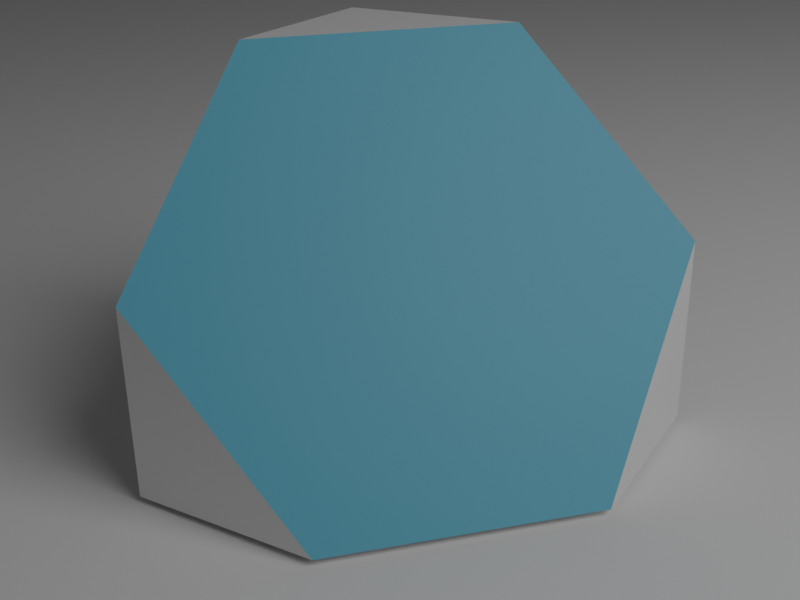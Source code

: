 # Source: menger3.blend  (saved by Blender 2.83.19; exported with 4.5.12 LTS)
import bpy
from mathutils import Matrix  # noqa: F401  (used for matrix-valued properties, if any)

bpy.ops.wm.read_factory_settings(use_empty=True)
scene = bpy.context.scene
scene.name = 'Scene'

# ---- collections
col_collection = bpy.data.collections.new('Collection'); scene.collection.children.link(col_collection)
col_collection_2 = bpy.data.collections.new('Collection 2'); scene.collection.children.link(col_collection_2)

# ---- materials (node trees are filled in below, after node groups)
mat_material = bpy.data.materials.new('Material')
mat_mengermaterial = bpy.data.materials.new('MengerMaterial')

# ---- material node trees
mat_material.use_nodes = True; mat_material.node_tree.nodes.clear()
_N = mat_material.node_tree.nodes; _L = mat_material.node_tree.links
n0 = _N.new('ShaderNodeBsdfPrincipled'); n0.name = 'Principled BSDF'; n0.location = (10, 300)
n0.distribution = 'GGX'
n0.subsurface_method = 'BURLEY'
n0.inputs[0].default_value = (0.09378, 0.4058, 0.5705, 1.0)
n0.inputs[3].default_value = 1.45
n0.inputs[27].default_value = (0.0, 0.0, 0.0, 1.0)
n0.inputs[28].default_value = 1.0
n1 = _N.new('ShaderNodeOutputMaterial'); n1.name = 'Material Output'; n1.location = (300, 300)
n2 = _N.new('ShaderNodeScript'); n2.name = 'Script'; n2.location = (-376, 154)
n2.inputs[0].default_value = 4.0
_L.new(n0.outputs[0], n1.inputs[0])
_L.new(n2.outputs[0], n0.inputs[4])
n1.is_active_output = True
mat_mengermaterial.use_nodes = True; mat_mengermaterial.node_tree.nodes.clear()
_N = mat_mengermaterial.node_tree.nodes; _L = mat_mengermaterial.node_tree.links
n0 = _N.new('ShaderNodeBsdfPrincipled'); n0.name = 'Principled BSDF'; n0.location = (10, 300)
n0.distribution = 'GGX'
n0.subsurface_method = 'BURLEY'
n0.inputs[3].default_value = 1.45
n0.inputs[27].default_value = (0.0, 0.0, 0.0, 1.0)
n0.inputs[28].default_value = 1.0
n1 = _N.new('ShaderNodeOutputMaterial'); n1.name = 'Material Output'; n1.location = (300, 300)
n2 = _N.new('ShaderNodeScript'); n2.name = 'Script'; n2.location = (-285, 72)
n2.inputs[0].default_value = 4.0
_L.new(n0.outputs[0], n1.inputs[0])
_L.new(n2.outputs[0], n0.inputs[4])
n1.is_active_output = True

# ---- world
world_world = bpy.data.worlds.new('World'); scene.world = world_world
world_world.use_nodes = True; world_world.node_tree.nodes.clear()
_N = world_world.node_tree.nodes; _L = world_world.node_tree.links
n0 = _N.new('ShaderNodeOutputWorld'); n0.name = 'World Output'; n0.location = (300, 300)
n1 = _N.new('ShaderNodeBackground'); n1.name = 'Background'; n1.location = (10, 300)
n1.inputs[0].default_value = (0.05088, 0.05088, 0.05088, 1.0)
_L.new(n1.outputs[0], n0.inputs[0])
n0.is_active_output = True
world_world.color = (0.05088, 0.05088, 0.05088)
world_world.use_sun_shadow = False
world_world.sun_shadow_jitter_overblur = 0.0

# ---- cameras
cam_camera = bpy.data.cameras.new('Camera')
cam_camera.clip_end = 100.0
cam_camera.ortho_scale = 7.314

# ---- lights
light_light = bpy.data.lights.new('Light', 'POINT')
light_light.transmission_factor = 0.0
light_light.energy = 1e+04
light_light.shadow_soft_size = 10.0
light_light.shadow_maximum_resolution = 0.006
light_light.use_absolute_resolution = True

# ---- meshes
me_plane = bpy.data.meshes.new('Plane')
me_plane.from_pydata([(0.1225, -0.07071, 3.725e-09), (3.725e-09, -0.1414, -1.863e-09), (3.725e-09, 0.1414, -1.863e-09), (0.1225, 0.07071, 3.725e-09), (-0.1225, 0.07071, 1.863e-09), (-0.1225, -0.07071, 1.863e-09), (0.1225, -1.907e-09, 1.118e-08)], [], [(5, 1, 0, 6, 3, 2, 4)])
_uv = me_plane.uv_layers.new(name='UVMap')
_uv.uv.foreach_set('vector', [0.4388, 0.4646, 0.5, 0.4293, 0.5612, 0.4646, 0.5612, 0.5, 0.5612, 0.5354, 0.5, 0.5707, 0.4388, 0.5354])
me_plane.materials.append(mat_material)
me_plane.use_remesh_fix_poles = True
me_plane.use_remesh_preserve_attributes = False
me_plane.use_mirror_vertex_groups = False
me_plane.update()
me_plane_118 = bpy.data.meshes.new('Plane.118')
me_plane_118.from_pydata([(-1.0, -1.0, 0.0), (1.0, -1.0, 0.0), (-1.0, 1.0, 0.0), (1.0, 1.0, 0.0)], [], [(0, 1, 3, 2)])
_uv = me_plane_118.uv_layers.new(name='UVMap')
_uv.uv.foreach_set('vector', [0.0, 0.0, 1.0, 0.0, 1.0, 1.0, 0.0, 1.0])
me_plane_118.use_remesh_fix_poles = True
me_plane_118.use_remesh_preserve_attributes = False
me_plane_118.use_mirror_vertex_groups = False
me_plane_118.update()
me_plane_001 = bpy.data.meshes.new('Plane.001')
me_plane_001.from_pydata([(22.31, -5.977, -14.33), (-22.31, 5.977, 18.33), (-5.977, 22.31, -14.33), (-2.0, -2.0, 0.0), (2.0, -2.0, 0.0), (-2.0, 2.0, 0.0), (-2.0, -2.0, 4.0), (-2.0, -2.0, 0.0), (-2.0, 2.0, 0.0), (-2.0, -2.0, 0.0), (2.0, -2.0, 0.0), (-2.0, -2.0, 4.0), (-2.0, -2.0, 0.1481), (2.0, -2.0, 0.1481), (-2.0, 2.0, 0.1481), (-1.852, -2.0, 4.0), (-1.852, -2.0, 0.0), (-1.852, 2.0, 0.0), (-2.0, -1.852, 0.0), (2.0, -1.852, 0.0), (-2.0, -1.852, 4.0), (-2.0, -2.0, 0.2963), (2.0, -2.0, 0.2963), (-2.0, 2.0, 0.2963), (-1.704, -2.0, 4.0), (-1.704, -2.0, 0.0), (-1.704, 2.0, 0.0), (-2.0, -1.704, 0.0), (2.0, -1.704, 0.0), (-2.0, -1.704, 4.0), (-2.0, -2.0, 0.4444), (2.0, -2.0, 0.4444), (-2.0, 2.0, 0.4444), (-1.556, -2.0, 4.0), (-1.556, -2.0, 0.0), (-1.556, 2.0, 0.0), (-2.0, -1.556, 0.0), (2.0, -1.556, 0.0), (-2.0, -1.556, 4.0), (-2.0, -2.0, 0.5926), (2.0, -2.0, 0.5926), (-2.0, 2.0, 0.5926), (-1.407, -2.0, 4.0), (-1.407, -2.0, 0.0), (-1.407, 2.0, 0.0), (-2.0, -1.407, 0.0), (2.0, -1.407, 0.0), (-2.0, -1.407, 4.0), (-2.0, -2.0, 0.7407), (2.0, -2.0, 0.7407), (-2.0, 2.0, 0.7407), (-1.259, -2.0, 4.0), (-1.259, -2.0, 0.0), (-1.259, 2.0, 0.0), (-2.0, -1.259, 0.0), (2.0, -1.259, 0.0), (-2.0, -1.259, 4.0), (-2.0, -2.0, 0.8889), (2.0, -2.0, 0.8889), (-2.0, 2.0, 0.8889), (-1.111, -2.0, 4.0), (-1.111, -2.0, 0.0), (-1.111, 2.0, 0.0), (-2.0, -1.111, 0.0), (2.0, -1.111, 0.0), (-2.0, -1.111, 4.0), (-2.0, -2.0, 1.037), (2.0, -2.0, 1.037), (-2.0, 2.0, 1.037), (-0.963, -2.0, 4.0), (-0.963, -2.0, 0.0), (-0.963, 2.0, 0.0), (-2.0, -0.963, 0.0), (2.0, -0.963, 0.0), (-2.0, -0.963, 4.0), (-2.0, -2.0, 1.185), (2.0, -2.0, 1.185), (-2.0, 2.0, 1.185), (-0.8148, -2.0, 4.0), (-0.8148, -2.0, 0.0), (-0.8148, 2.0, 0.0), (-2.0, -0.8148, 0.0), (2.0, -0.8148, 0.0), (-2.0, -0.8148, 4.0), (-2.0, -2.0, 1.333), (2.0, -2.0, 1.333), (-2.0, 2.0, 1.333), (-0.6667, -2.0, 4.0), (-0.6667, -2.0, 0.0), (-0.6667, 2.0, 0.0), (-2.0, -0.6667, 0.0), (2.0, -0.6667, 0.0), (-2.0, -0.6667, 4.0), (-2.0, -2.0, 1.481), (2.0, -2.0, 1.481), (-2.0, 2.0, 1.481), (-0.5185, -2.0, 4.0), (-0.5185, -2.0, 0.0), (-0.5185, 2.0, 0.0), (-2.0, -0.5185, 0.0), (2.0, -0.5185, 0.0), (-2.0, -0.5185, 4.0), (-2.0, -2.0, 1.63), (2.0, -2.0, 1.63), (-2.0, 2.0, 1.63), (-0.3704, -2.0, 4.0), (-0.3704, -2.0, 0.0), (-0.3704, 2.0, 0.0), (-2.0, -0.3704, 0.0), (2.0, -0.3704, 0.0), (-2.0, -0.3704, 4.0), (-2.0, -2.0, 1.778), (2.0, -2.0, 1.778), (-2.0, 2.0, 1.778), (-0.2222, -2.0, 4.0), (-0.2222, -2.0, 0.0), (-0.2222, 2.0, 0.0), (-2.0, -0.2222, 0.0), (2.0, -0.2222, 0.0), (-2.0, -0.2222, 4.0), (-2.0, -2.0, 1.926), (2.0, -2.0, 1.926), (-2.0, 2.0, 1.926), (-0.07407, -2.0, 4.0), (-0.07407, -2.0, 0.0), (-0.07407, 2.0, 0.0), (-2.0, -0.07407, 0.0), (2.0, -0.07407, 0.0), (-2.0, -0.07407, 4.0), (-2.0, -2.0, 2.074), (0.07407, -2.0, 0.0), (-2.0, 0.07407, 0.0), (-2.0, -2.0, 2.222), (0.2222, -2.0, 0.0), (-2.0, 0.2222, 0.0), (-2.0, -2.0, 2.37), (0.3704, -2.0, 0.0), (-2.0, 0.3704, 0.0), (-2.0, -2.0, 2.519), (0.5185, -2.0, 0.0), (-2.0, 0.5185, 0.0), (-2.0, -2.0, 2.667), (0.6667, -2.0, 0.0), (-2.0, 0.6667, 0.0), (-2.0, -2.0, 2.815), (0.8148, -2.0, 0.0), (-2.0, 0.8148, 0.0), (-2.0, -2.0, 2.963), (0.963, -2.0, 0.0), (-2.0, 0.963, 0.0), (-2.0, -2.0, 3.111), (1.111, -2.0, 0.0), (-2.0, 1.111, 0.0), (-2.0, -2.0, 3.259), (1.259, -2.0, 0.0), (-2.0, 1.259, 0.0), (-2.0, -2.0, 3.407), (1.407, -2.0, 0.0), (-2.0, 1.407, 0.0), (-2.0, -2.0, 3.556), (1.556, -2.0, 0.0), (-2.0, 1.556, 0.0), (-2.0, -2.0, 3.704), (1.704, -2.0, 0.0), (-2.0, 1.704, 0.0), (-2.0, -2.0, 3.852), (1.852, -2.0, 0.0), (-2.0, 1.852, 0.0), (-2.0, -2.0, 4.0), (2.0, -2.0, 0.0), (-2.0, 2.0, 0.0), (0.2963, 1.704, 0.0), (-2.0, 1.704, 2.296), (1.259, 0.7407, 0.0), (1.704, 0.2963, 0.0), (0.6667, 1.333, 0.0), (0.2222, 1.778, 0.0), (1.778, 0.2222, 0.0), (1.556, 0.4444, 0.0), (1.185, 0.8148, 0.0), (-2.0, 0.8148, 3.185), (0.8148, 1.185, 0.0), (0.7407, 1.259, 0.0), (-2.0, 1.259, 2.741), (0.4444, 1.556, 0.0), (-2.0, 1.556, 2.444), (-2.0, 2.0, 2.0), (-2.0, 0.5359, 3.464), (1.926, 0.07407, 0.0), (2.0, -0.07407, 0.07407), (0.07407, 1.926, 0.0), (0.8889, 1.111, 0.0), (-2.0, 1.111, 2.889), (1.111, 0.8889, 0.0), (1.333, 0.6667, 0.0), (-2.0, 0.6667, 3.333), (1.63, 0.3704, 0.0), (0.1481, 1.852, 0.0), (-2.0, 1.852, 2.148), (1.852, 0.1481, 0.0), (0.3704, 1.63, 0.0), (2.0, -0.5359, 0.5359), (2.0, -1.192e-06, 0.0), (-5.96e-08, 2.0, 0.0), (-2.0, 2.0, 2.0), (-0.2222, 2.0, 0.2222), (-1.852, 2.0, 1.852), (-0.6667, 2.0, 0.6667), (-0.8148, 2.0, 0.8148), (-1.111, 2.0, 1.111), (-1.556, 2.0, 1.556), (-0.07407, 2.0, 0.07407), (-1.704, 2.0, 1.704), (-0.5185, 2.0, 0.5185), (-1.259, 2.0, 1.259), (-1.407, 2.0, 1.407), (0.5926, 1.407, 0.0), (-2.0, 1.407, 2.593), (1.407, 0.5926, 0.0), (2.0, -0.2222, 0.2222), (-0.963, 2.0, 0.963), (-0.3704, 2.0, 0.3704), (2.0, -0.5185, 0.5185), (2.0, -0.3704, 0.3704), (1.037, 0.963, 0.0), (-2.0, 0.963, 3.037), (1.481, 0.5185, 0.0), (0.963, 1.037, 0.0), (0.5185, 1.481, 0.0), (-2.0, 0.8889, 3.111), (-2.0, 0.5926, 3.407), (-2.0, 1.037, 2.963), (-2.0, 0.7407, 3.259), (-2.0, 1.481, 2.519), (-2.0, 1.185, 2.815), (-2.0, 1.63, 2.37), (-2.0, 1.333, 2.667), (-1.926, 2.0, 1.926), (-2.0, 1.778, 2.222), (-1.778, 2.0, 1.778), (-2.0, 1.926, 2.074), (-1.333, 2.0, 1.333), (-1.63, 2.0, 1.63), (-1.481, 2.0, 1.481), (-1.185, 2.0, 1.185), (-0.7407, 2.0, 0.7407), (-1.037, 2.0, 1.037), (-0.5926, 2.0, 0.5926), (-0.8889, 2.0, 0.8889), (2.0, -0.4444, 0.4444), (-0.4444, 2.0, 0.4444), (2.0, -0.1481, 0.1481), (-0.1481, 2.0, 0.1481), (2.0, -1.192e-06, 0.0), (-5.96e-08, 2.0, 0.0), (2.0, -0.2963, 0.2963), (-0.2963, 2.0, 0.2963), (1.852, -2.0, 2.148), (1.704, -2.0, 2.296), (-5.96e-08, -2.0, 4.0), (-2.0, -5.96e-08, 4.0), (0.2222, -2.0, 3.778), (-2.0, 0.2222, 3.778), (2.0, -2.0, 2.0), (2.0, -1.0, 1.0), (1.556, -2.0, 2.444), (-2.0, -5.96e-08, 4.0), (-2.0, 0.07407, 3.926), (-1.926, -0.07407, 4.0), (0.07407, -2.0, 3.926), (0.8148, -2.0, 3.185), (1.259, -2.0, 2.741), (1.111, -2.0, 2.889), (-2.0, 0.3704, 3.63), (0.3704, -2.0, 3.63), (-0.6667, -1.333, 4.0), (-1.852, -0.1481, 4.0), (2.0, -1.704, 1.704), (-0.2963, -1.704, 4.0), (-0.2222, -1.778, 4.0), (-0.8148, -1.185, 4.0), (-1.111, -0.8889, 4.0), (-1.556, -0.4444, 4.0), (2.0, -1.111, 1.111), (-0.8889, -1.111, 4.0), (-1.704, -0.2963, 4.0), (-0.5185, -1.481, 4.0), (2.0, -0.6667, 0.6667), (-1.333, -0.6667, 4.0), (-1.259, -0.7407, 4.0), (-1.407, -0.5926, 4.0), (2.0, -1.259, 1.259), (-0.7407, -1.259, 4.0), (2.0, -1.407, 1.407), (-0.5926, -1.407, 4.0), (2.0, -2.0, 2.0), (-5.96e-08, -2.0, 4.0), (-1.778, -0.2222, 4.0), (1.407, -2.0, 2.593), (-0.07407, -1.926, 4.0), (-0.963, -1.037, 4.0), (2.0, -0.8148, 0.8148), (-1.185, -0.8148, 4.0), (2.0, -0.963, 0.963), (-1.037, -0.963, 4.0), (2.0, -1.556, 1.556), (-0.4444, -1.556, 4.0), (-0.3704, -1.63, 4.0), (-1.481, -0.5185, 4.0), (2.0, -1.852, 1.852), (-0.1481, -1.852, 4.0), (-1.63, -0.3704, 4.0), (-2.0, 0.5185, 3.481), (0.6667, -2.0, 3.333), (0.963, -2.0, 3.037), (0.5185, -2.0, 3.481), (0.1481, -2.0, 3.852), (-2.0, 0.1481, 3.852), (0.2963, -2.0, 3.704), (-2.0, 0.2963, 3.704), (0.4444, -2.0, 3.556), (-2.0, 0.4444, 3.556), (0.8889, -2.0, 3.111), (0.5926, -2.0, 3.407), (1.037, -2.0, 2.963), (0.7407, -2.0, 3.259), (1.481, -2.0, 2.519), (1.185, -2.0, 2.815), (1.63, -2.0, 2.37), (1.333, -2.0, 2.667), (2.0, -1.926, 1.926), (1.778, -2.0, 2.222), (2.0, -1.778, 1.778), (1.926, -2.0, 2.074), (2.0, -1.333, 1.333), (2.0, -1.63, 1.63), (2.0, -1.481, 1.481), (2.0, -1.185, 1.185), (2.0, -0.7407, 0.7407), (2.0, -1.037, 1.037), (2.0, -0.5926, 0.5926), (2.0, -0.8889, 0.8889)], [(333, 295), (206, 237), (212, 239), (285, 311), (242, 212), (209, 244), (321, 1), (250, 213), (221, 2), (307, 278), (256, 221), (205, 256), (211, 252), (299, 296), (254, 2), (253, 0), (293, 0), (277, 332), (309, 330), (257, 333)], [(3, 4, 253, 254, 5), (6, 7, 8, 186, 187, 266), (9, 10, 295, 296, 11), (12, 13, 251, 252, 14), (15, 16, 17, 206, 276), (18, 19, 309, 310, 20), (21, 22, 255, 256, 23), (24, 25, 26, 212, 285), (27, 28, 277, 278, 29), (30, 31, 249, 250, 32), (33, 34, 35, 210, 282), (36, 37, 305, 306, 38), (39, 40, 340, 247, 41), (42, 43, 44, 215, 290), (45, 46, 293, 294, 47), (48, 49, 338, 245, 50), (51, 52, 53, 214, 289), (54, 55, 291, 292, 56), (57, 58, 341, 248, 59), (60, 61, 62, 209, 281), (63, 64, 283, 284, 65), (66, 67, 339, 246, 68), (69, 70, 71, 220, 300), (72, 73, 303, 304, 74), (75, 76, 337, 244, 77), (78, 79, 80, 208, 280), (81, 82, 301, 302, 83), (84, 85, 334, 241, 86), (87, 88, 89, 207, 275), (90, 91, 287, 288, 92), (93, 94, 336, 243, 95), (96, 97, 98, 213, 286), (99, 100, 222, 308, 101), (102, 103, 335, 242, 104), (105, 106, 107, 221, 307), (108, 109, 223, 311, 110), (111, 112, 332, 239, 113), (114, 115, 116, 205, 279), (117, 118, 219, 297, 119), (120, 121, 330, 237, 122), (123, 124, 125, 211, 299), (126, 127, 189, 268, 128), (129, 333, 240), (131, 188, 267), (132, 331, 238), (134, 177, 262), (135, 328, 235), (137, 196, 273), (138, 326, 233), (140, 226, 312), (141, 329, 236), (143, 194, 195), (144, 327, 234), (146, 179, 180), (147, 324, 231), (149, 224, 225), (150, 322, 229), (152, 191, 192), (153, 325, 232), (155, 182, 183), (156, 323, 230), (158, 216, 217), (159, 320, 321), (161, 184, 185), (162, 318, 319), (164, 171, 172), (165, 316, 317), (167, 197, 198), (168, 259, 260), (170, 203, 204), (202, 201, 264, 263, 169), (178, 265, 160), (174, 258, 163), (181, 270, 145), (218, 298, 157), (193, 272, 151), (190, 269, 130), (173, 271, 154), (228, 315, 139), (200, 274, 136), (227, 314, 148), (199, 257, 166), (176, 261, 133), (175, 313, 142)])
_uv = me_plane_001.uv_layers.new(name='UVMap')
_uv.uv.foreach_set('vector', [0.0, 0.0, 1.0, 0.0, 1.0, 0.5, 0.5, 1.0, 0.0, 1.0, 0.0, 0.0, 1.0, 0.0, 1.0, 1.0, 0.5, 1.0, 0.134, 0.634, 0.0, 0.5, 0.0, 0.0, 1.0, 0.0, 1.0, 0.5, 0.5, 1.0, 0.0, 1.0, 0.0, 0.0, 1.0, 0.0, 1.0, 0.463, 0.463, 1.0, 0.0, 1.0, 0.0, 0.0, 1.0, 0.0, 1.0, 1.0, 0.537, 1.0, 0.0, 0.463, 0.0, 0.0, 1.0, 0.0, 1.0, 0.463, 0.463, 1.0, 0.0, 1.0, 0.0, 0.0, 1.0, 0.0, 1.0, 0.4259, 0.4259, 1.0, 0.0, 1.0, 0.0, 0.0, 1.0, 0.0, 1.0, 1.0, 0.5741, 1.0, 0.0, 0.4259, 0.0, 0.0, 1.0, 0.0, 1.0, 0.4259, 0.4259, 1.0, 0.0, 1.0, 0.0, 0.0, 1.0, 0.0, 1.0, 0.3889, 0.3889, 1.0, 0.0, 1.0, 0.0, 0.0, 1.0, 0.0, 1.0, 1.0, 0.6111, 1.0, 0.0, 0.3889, 0.0, 0.0, 1.0, 0.0, 1.0, 0.3889, 0.3889, 1.0, 0.0, 1.0, 0.0, 0.0, 1.0, 0.0, 1.0, 0.3519, 0.3519, 1.0, 0.0, 1.0, 0.0, 0.0, 1.0, 0.0, 1.0, 1.0, 0.6481, 1.0, 0.0, 0.3519, 0.0, 0.0, 1.0, 0.0, 1.0, 0.3519, 0.3519, 1.0, 0.0, 1.0, 0.0, 0.0, 1.0, 0.0, 1.0, 0.3148, 0.3148, 1.0, 0.0, 1.0, 0.0, 0.0, 1.0, 0.0, 1.0, 1.0, 0.6852, 1.0, 0.0, 0.3148, 0.0, 0.0, 1.0, 0.0, 1.0, 0.3148, 0.3148, 1.0, 0.0, 1.0, 0.0, 0.0, 1.0, 0.0, 1.0, 0.2778, 0.2778, 1.0, 0.0, 1.0, 0.0, 0.0, 1.0, 0.0, 1.0, 1.0, 0.7222, 1.0, 0.0, 0.2778, 0.0, 0.0, 1.0, 0.0, 1.0, 0.2778, 0.2778, 1.0, 0.0, 1.0, 0.0, 0.0, 1.0, 0.0, 1.0, 0.2407, 0.2407, 1.0, 0.0, 1.0, 0.0, 0.0, 1.0, 0.0, 1.0, 1.0, 0.7593, 1.0, 0.0, 0.2407, 0.0, 0.0, 1.0, 0.0, 1.0, 0.2407, 0.2407, 1.0, 0.0, 1.0, 0.0, 0.0, 1.0, 0.0, 1.0, 0.2037, 0.2037, 1.0, 0.0, 1.0, 0.0, 0.0, 1.0, 0.0, 1.0, 1.0, 0.7963, 1.0, 0.0, 0.2037, 0.0, 0.0, 1.0, 0.0, 1.0, 0.2037, 0.2037, 1.0, 0.0, 1.0, 0.0, 0.0, 1.0, 0.0, 1.0, 0.1667, 0.1667, 1.0, 0.0, 1.0, 0.0, 0.0, 1.0, 0.0, 1.0, 1.0, 0.8333, 1.0, 0.0, 0.1667, 0.0, 0.0, 1.0, 0.0, 1.0, 0.1667, 0.1667, 1.0, 0.0, 1.0, 0.0, 0.0, 1.0, 0.0, 1.0, 0.1296, 0.1296, 1.0, 0.0, 1.0, 0.0, 0.0, 1.0, 0.0, 1.0, 1.0, 0.8704, 1.0, 0.0, 0.1296, 0.0, 0.0, 1.0, 0.0, 1.0, 0.1296, 0.1296, 1.0, 0.0, 1.0, 0.0, 0.0, 1.0, 0.0, 1.0, 0.09259, 0.09259, 1.0, 0.0, 1.0, 0.0, 0.0, 1.0, 0.0, 1.0, 1.0, 0.9074, 1.0, 0.0, 0.09259, 0.0, 0.0, 1.0, 0.0, 1.0, 0.09259, 0.09259, 1.0, 0.0, 1.0, 0.0, 0.0, 1.0, 0.0, 1.0, 0.05555, 0.05556, 1.0, 0.0, 1.0, 0.0, 0.0, 1.0, 0.0, 1.0, 1.0, 0.9444, 1.0, 0.0, 0.05556, 0.0, 0.0, 1.0, 0.0, 1.0, 0.05556, 0.05556, 1.0, 0.0, 1.0, 0.0, 0.0, 1.0, 0.0, 1.0, 0.01852, 0.01852, 1.0, 0.0, 1.0, 0.0, 0.0, 1.0, 0.0, 1.0, 1.0, 0.9815, 1.0, 0.0, 0.01852, 0.0, 0.0, 1.0, 0.0, 1.0, 0.01852, 0.01852, 1.0, 0.0, 1.0, 0.0, 0.0, 0.9815, 0.0, 0.0, 0.9815, 0.0, 0.0, 0.9815, 0.0, 0.0, 0.9815, 0.0, 0.0, 0.9444, 0.0, 0.0, 0.9444, 0.0, 0.0, 0.9444, 0.0, 0.0, 0.9444, 0.0, 0.0, 0.9074, 0.0, 0.0, 0.9074, 0.0, 0.0, 0.9074, 0.0, 0.0, 0.9074, 0.0, 0.0, 0.8704, 0.0, 0.0, 0.8704, 0.0, 0.0, 0.8704, 0.0, 0.0, 0.8704, 0.0, 0.0, 0.8333, 0.0, 0.0, 0.8333, 0.0, 0.0, 0.8333, 0.0, 0.0, 0.8333, 0.0, 0.0, 0.7963, 0.0, 0.0, 0.7963, 0.0, 0.0, 0.7963, 0.0, 0.0, 0.7963, 0.0, 0.0, 0.7593, 0.0, 0.0, 0.7593, 0.0, 0.0, 0.7593, 0.0, 0.0, 0.7593, 0.0, 0.0, 0.7222, 0.0, 0.0, 0.7222, 0.0, 0.0, 0.7222, 0.0, 0.0, 0.7222, 0.0, 0.0, 0.6852, 0.0, 0.0, 0.6852, 0.0, 0.0, 0.6852, 0.0, 0.0, 0.6852, 0.0, 0.0, 0.6481, 0.0, 0.0, 0.6481, 0.0, 0.0, 0.6481, 0.0, 0.0, 0.6481, 0.0, 0.0, 0.6111, 0.0, 0.0, 0.6111, 0.0, 0.0, 0.6111, 0.0, 0.0, 0.6111, 0.0, 0.0, 0.5741, 0.0, 0.0, 0.5741, 0.0, 0.0, 0.5741, 0.0, 0.0, 0.5741, 0.0, 0.0, 0.537, 0.0, 0.0, 0.537, 0.0, 0.0, 0.537, 0.0, 0.0, 0.537, 0.0, 0.0, 0.5, 0.0, 0.0, 0.5, 0.0, 0.0, 0.5, 0.0, 0.0, 0.5, 1.0, 0.5, 0.866, 0.366, 0.75, 0.25, 0.5, 0.0, 1.0, 0.0, 1.0, 0.6111, 0.3889, 0.0, 1.0, 0.0, 1.0, 0.5741, 0.4259, 0.0, 1.0, 0.0, 1.0, 0.7963, 0.2037, 0.0, 1.0, 0.0, 1.0, 0.6481, 0.3519, 0.0, 1.0, 0.0, 1.0, 0.7222, 0.2778, 0.0, 1.0, 0.0, 1.0, 0.9815, 0.01852, 0.0, 1.0, 0.0, 1.0, 0.6852, 0.3148, 0.0, 1.0, 0.0, 1.0, 0.8704, 0.1296, 0.0, 1.0, 0.0, 1.0, 0.9074, 0.09259, 0.0, 1.0, 0.0, 1.0, 0.7593, 0.2407, 0.0, 1.0, 0.0, 1.0, 0.537, 0.463, 0.0, 1.0, 0.0, 1.0, 0.9444, 0.05556, 0.0, 1.0, 0.0, 1.0, 0.8333, 0.1667, 0.0, 1.0, 0.0])
me_plane_001.materials.append(mat_mengermaterial)
me_plane_001.use_remesh_fix_poles = True
me_plane_001.use_remesh_preserve_attributes = False
me_plane_001.use_mirror_vertex_groups = False
me_plane_001.update()

# ---- objects
ob_light = bpy.data.objects.new('Light', light_light)
ob_camera = bpy.data.objects.new('Camera', cam_camera)
ob_cross_section = bpy.data.objects.new('cross_section', me_plane)
ob_ground = bpy.data.objects.new('ground', me_plane_118)
ob_plane_001 = bpy.data.objects.new('Plane.001', me_plane_001)

# ---- transforms, parenting, visibility, modifiers, constraints
ob_light.location = (3.124, 19.1, 17.61)
ob_light.rotation_euler = (0.6503, 0.05522, 1.866)
ob_light.lock_rotations_4d = False
ob_light.empty_display_type = 'ARROWS'
ob_light.color = (0.0, 0.0, 0.0, 0.0)
ob_light.lineart.crease_threshold = 0.0
ob_camera.location = (8.419, 4.746, 4.061)
ob_camera.rotation_euler = (1.148, 0.01322, 2.101)
ob_camera.scale = (1.0, 1.0, 1.0)
ob_camera.lock_rotations_4d = False
ob_camera.empty_display_type = 'ARROWS'
ob_camera.color = (0.0, 0.0, 0.0, 0.0)
ob_camera.display_type = 'WIRE'
ob_camera.lineart.crease_threshold = 0.0
ob_cross_section.location = (0.0, 0.0, 0.0)
ob_cross_section.rotation_euler = (0.0, 0.9553, 0.7854)
ob_cross_section.scale = (20.0, 20.0, 20.0)
ob_cross_section.lineart.crease_threshold = 0.0
ob_ground.location = (-17.4, -12.14, -2.081)
ob_ground.scale = (24.23, 24.23, 24.23)
ob_ground.lineart.crease_threshold = 0.0
ob_plane_001.location = (0.0, 0.0, -2.0)
ob_plane_001.lineart.crease_threshold = 0.0

# ---- collection membership
col_collection.objects.link(ob_light)
col_collection.objects.link(ob_camera)
col_collection.objects.link(ob_cross_section)
col_collection_2.objects.link(ob_ground)
col_collection_2.objects.link(ob_plane_001)

# ---- scene / render settings (as saved in the file)
scene.camera = ob_camera
scene.frame_start = 1; scene.frame_end = 250; scene.frame_set(1)
scene.render.engine = 'CYCLES'
scene.render.resolution_x = 2000
scene.render.resolution_y = 1500
scene.render.film_transparent = True
scene.cycles.shading_system = True
scene.cycles.samples = 128
scene.cycles.sampling_pattern = 'TABULATED_SOBOL'
scene.cycles.use_adaptive_sampling = False
scene.cycles.use_light_tree = False
scene.cycles.max_bounces = 50
scene.cycles.transmission_bounces = 50
scene.cycles.transparent_max_bounces = 50
scene.view_settings.view_transform = 'Filmic'
bpy.context.view_layer.update()
